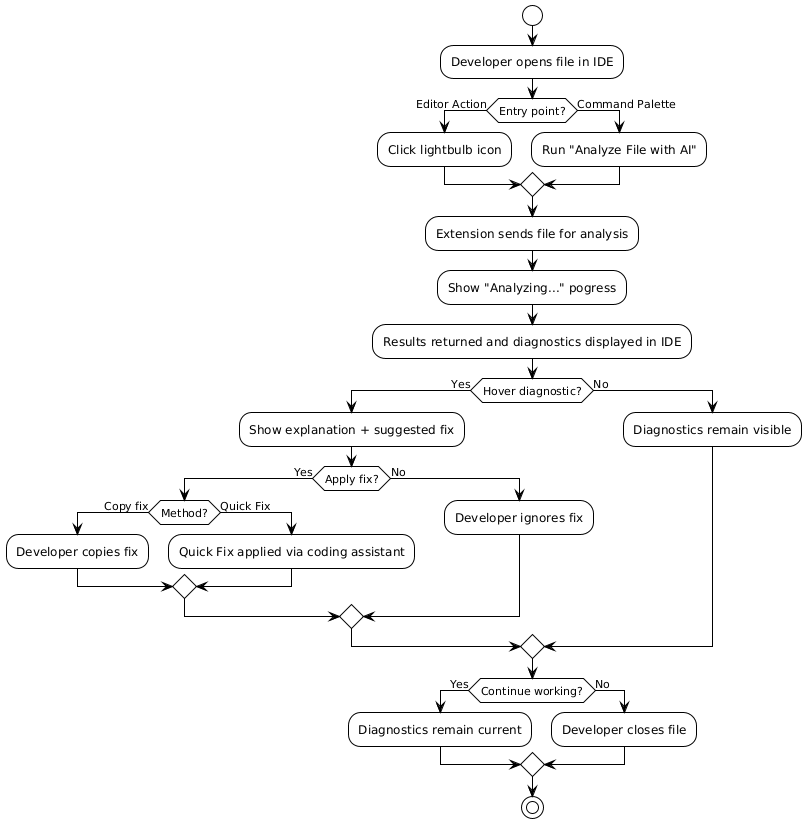

The diagram above was rendered by PlantUML. Its source (embedded in the PNG):
@startuml
!theme plain
skinparam backgroundColor #FFFFFF

start

:Developer opens file in IDE;

if (Entry point?) then (Editor Action)
    :Click lightbulb icon;
else (Command Palette)
    :Run "Analyze File with AI";
endif

:Extension sends file for analysis;
:Show "Analyzing..." pogress;
:Results returned and diagnostics displayed in IDE;

if (Hover diagnostic?) then (Yes)
    :Show explanation + suggested fix;

    if (Apply fix?) then (Yes)
        if (Method?) then (Copy fix)
            :Developer copies fix;
        else (Quick Fix)
            :Quick Fix applied via coding assistant;
        endif
    else (No)
        :Developer ignores fix;
    endif
else (No)
    :Diagnostics remain visible;
endif

if (Continue working?) then (Yes)
    :Diagnostics remain current;
else (No)
    :Developer closes file;
endif

stop
@enduml